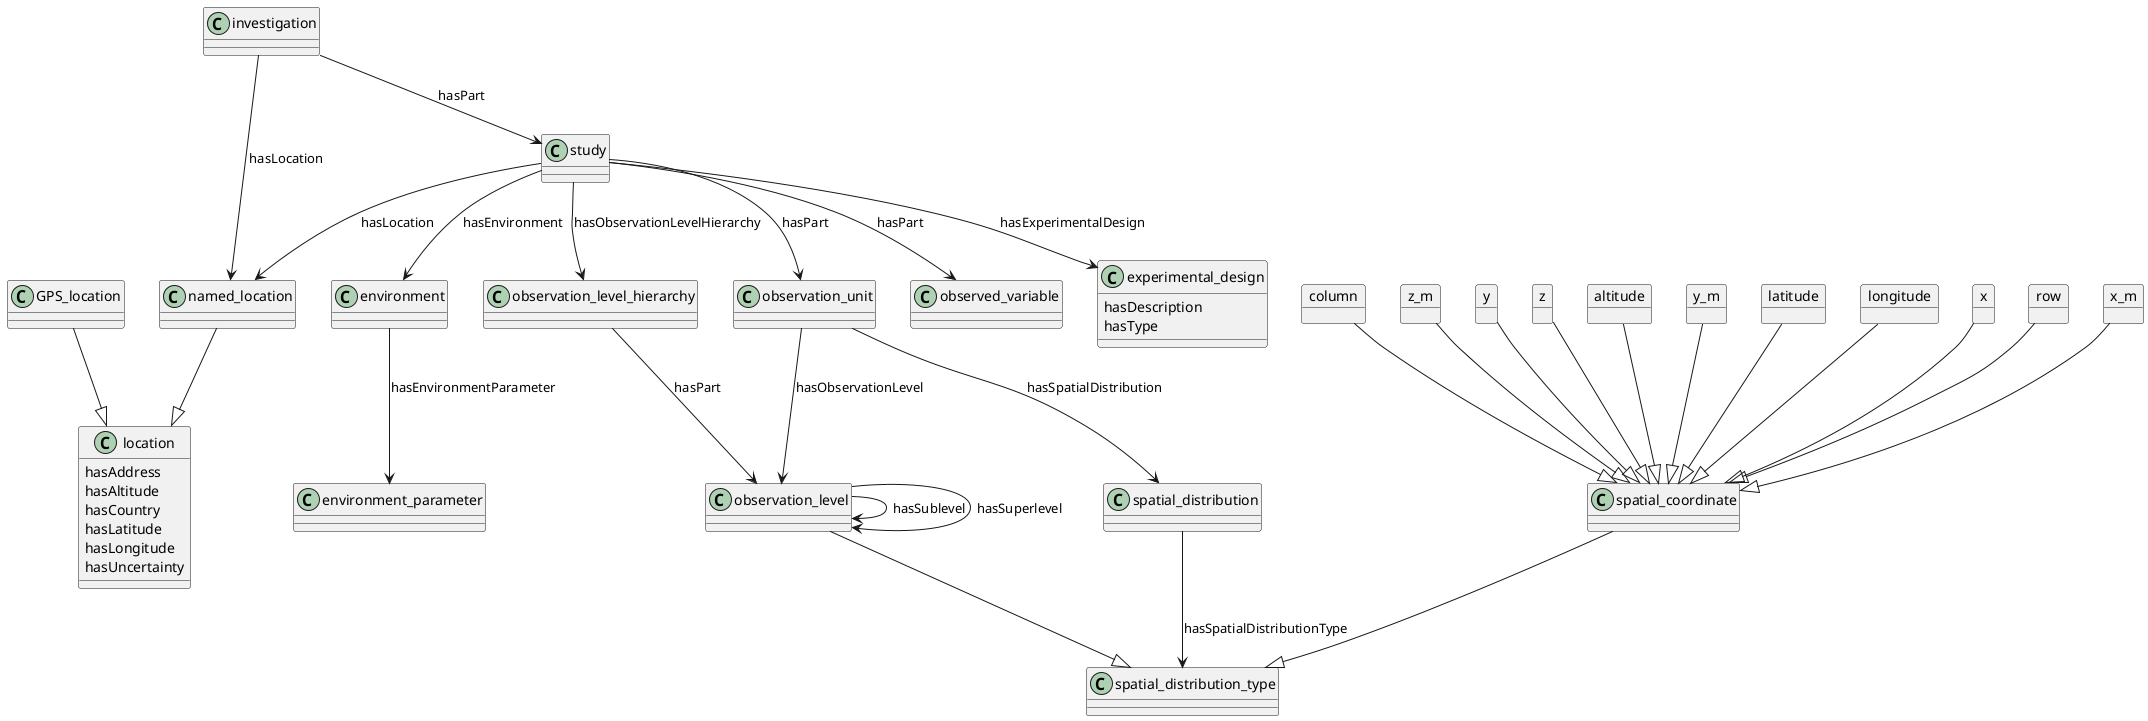

The diagram above was rendered by PlantUML. Its source (embedded in the PNG):
@startuml
class GPS_location
class environment
class environment_parameter
class investigation
class location {
    hasAddress
    hasAltitude
    hasCountry
    hasLatitude
    hasLongitude
    hasUncertainty
}
class named_location
class observation_level
class observation_level_hierarchy
class observation_unit
class observed_variable
class spatial_coordinate
class spatial_distribution
class spatial_distribution_type
class experimental_design {
    hasDescription
    hasType
}
class study

observation_level --|> spatial_distribution_type
spatial_coordinate --|> spatial_distribution_type
spatial_distribution --> spatial_distribution_type : hasSpatialDistributionType
observation_unit --> spatial_distribution : hasSpatialDistribution
study --> observation_level_hierarchy : hasObservationLevelHierarchy
observation_level --> observation_level : hasSublevel
observation_level --> observation_level : hasSuperlevel
observation_level_hierarchy --> observation_level : hasPart
observation_unit --> observation_level : hasObservationLevel
study --> observation_unit : hasPart
study --> observed_variable : hasPart
study --> experimental_design : hasExperimentalDesign
study --> named_location : hasLocation
investigation --> named_location : hasLocation
named_location --|> location
GPS_location --|> location
investigation --> study : hasPart
study --> environment : hasEnvironment
environment --> environment_parameter : hasEnvironmentParameter


object column
column --|> spatial_coordinate
object z_m
z_m --|> spatial_coordinate
object y
y --|> spatial_coordinate
object z
z --|> spatial_coordinate
object altitude
altitude --|> spatial_coordinate
object y_m
y_m --|> spatial_coordinate
object latitude
latitude --|> spatial_coordinate
object longitude
longitude --|> spatial_coordinate
object x
x --|> spatial_coordinate
object row
row --|> spatial_coordinate
object x_m
x_m --|> spatial_coordinate


@enduml